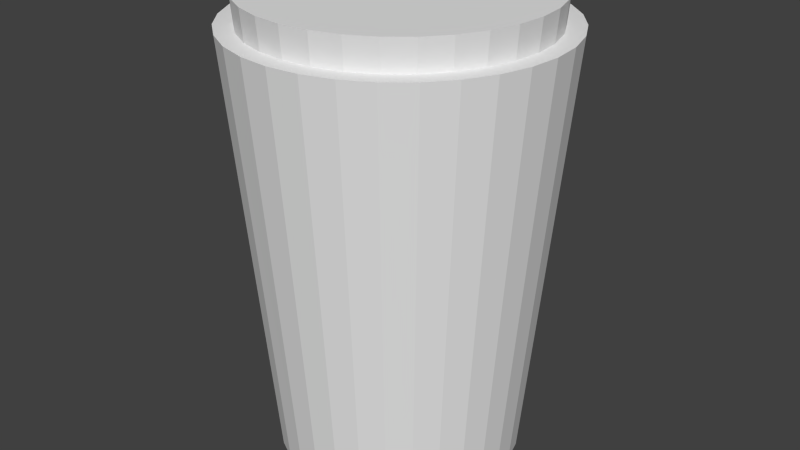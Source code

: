 # Source: borrelglaasjev1.blend  (saved by Blender 2.56.0; exported with 4.5.12 LTS)
import bpy
from mathutils import Matrix  # noqa: F401  (used for matrix-valued properties, if any)

bpy.ops.wm.read_factory_settings(use_empty=True)
scene = bpy.context.scene
scene.name = 'Scene'

# ---- collections
col_collection_1 = bpy.data.collections.new('Collection 1'); scene.collection.children.link(col_collection_1)

# ---- world
world_world = bpy.data.worlds.new('World'); scene.world = world_world
world_world.color = (0.05088, 0.05088, 0.05088)
world_world.use_sun_shadow = False
world_world.sun_shadow_jitter_overblur = 0.0
world_world.cycles.sampling_method = 'MANUAL'
world_world.cycles.sample_map_resolution = 256

# ---- meshes
me_cylinder_001 = bpy.data.meshes.new('Cylinder.001')
me_cylinder_001.from_pydata([(2.379e-07, 11.66, -1.0), (2.275, 11.44, -1.0), (4.463, 10.78, -1.0), (6.48, 9.697, -1.0), (8.247, 8.247, -1.0), (9.697, 6.48, -1.0), (10.78, 4.463, -1.0), (11.44, 2.275, -1.0), (11.66, 1.922e-06, -1.0), (11.44, -2.275, -1.0), (10.78, -4.463, -1.0), (9.697, -6.48, -1.0), (8.247, -8.247, -1.0), (6.48, -9.697, -1.0), (4.463, -10.78, -1.0), (2.275, -11.44, -1.0), (-3.562e-06, -11.66, -1.0), (-2.275, -11.44, -1.0), (-4.463, -10.78, -1.0), (-6.48, -9.697, -1.0), (-8.247, -8.247, -1.0), (-9.697, -6.48, -1.0), (-10.78, -4.463, -1.0), (-11.44, -2.275, -1.0), (-11.66, 1.23e-05, -1.0), (-11.44, 2.275, -1.0), (-10.78, 4.463, -1.0), (-9.697, 6.48, -1.0), (-8.247, 8.247, -1.0), (-6.48, 9.697, -1.0), (-4.463, 10.78, -1.0), (-2.275, 11.44, -1.0), (2.569e-05, 15.86, 1.0), (3.095, 15.56, 1.0), (6.071, 14.66, 1.0), (8.813, 13.19, 1.0), (11.22, 11.22, 1.0), (13.19, 8.813, 1.0), (14.66, 6.071, 1.0), (15.56, 3.095, 1.0), (15.86, -3.412e-05, 1.0), (15.56, -3.095, 1.0), (14.66, -6.071, 1.0), (13.19, -8.813, 1.0), (11.22, -11.22, 1.0), (8.813, -13.19, 1.0), (6.071, -14.66, 1.0), (3.095, -15.56, 1.0), (1.498e-05, -15.86, 1.0), (-3.095, -15.56, 1.0), (-6.071, -14.66, 1.0), (-8.813, -13.19, 1.0), (-11.22, -11.22, 1.0), (-13.19, -8.813, 1.0), (-14.66, -6.071, 1.0), (-15.56, -3.095, 1.0), (-15.86, -6.362e-05, 1.0), (-15.56, 3.095, 1.0), (-14.66, 6.071, 1.0), (-13.19, 8.813, 1.0), (-11.22, 11.22, 1.0), (-8.813, 13.19, 1.0), (-6.071, 14.66, 1.0), (-3.095, 15.56, 1.0), (2.379e-07, 1.042e-06, -1.0), (2.254e-07, 1.492e-06, 1.0)], [], [(64, 0, 1), (65, 33, 32), (64, 1, 2), (65, 34, 33), (64, 2, 3), (65, 35, 34), (64, 3, 4), (65, 36, 35), (64, 4, 5), (65, 37, 36), (64, 5, 6), (65, 38, 37), (64, 6, 7), (65, 39, 38), (64, 7, 8), (65, 40, 39), (64, 8, 9), (65, 41, 40), (64, 9, 10), (65, 42, 41), (64, 10, 11), (65, 43, 42), (64, 11, 12), (65, 44, 43), (64, 12, 13), (65, 45, 44), (64, 13, 14), (65, 46, 45), (64, 14, 15), (65, 47, 46), (64, 15, 16), (65, 48, 47), (64, 16, 17), (65, 49, 48), (64, 17, 18), (65, 50, 49), (64, 18, 19), (65, 51, 50), (64, 19, 20), (65, 52, 51), (64, 20, 21), (65, 53, 52), (64, 21, 22), (65, 54, 53), (64, 22, 23), (65, 55, 54), (64, 23, 24), (65, 56, 55), (64, 24, 25), (65, 57, 56), (64, 25, 26), (65, 58, 57), (64, 26, 27), (65, 59, 58), (64, 27, 28), (65, 60, 59), (64, 28, 29), (65, 61, 60), (64, 29, 30), (65, 62, 61), (64, 30, 31), (65, 63, 62), (31, 0, 64), (65, 32, 63), (0, 32, 33, 1), (1, 33, 34, 2), (2, 34, 35, 3), (3, 35, 36, 4), (4, 36, 37, 5), (5, 37, 38, 6), (6, 38, 39, 7), (7, 39, 40, 8), (8, 40, 41, 9), (9, 41, 42, 10), (10, 42, 43, 11), (11, 43, 44, 12), (12, 44, 45, 13), (13, 45, 46, 14), (14, 46, 47, 15), (15, 47, 48, 16), (16, 48, 49, 17), (17, 49, 50, 18), (18, 50, 51, 19), (19, 51, 52, 20), (20, 52, 53, 21), (21, 53, 54, 22), (22, 54, 55, 23), (23, 55, 56, 24), (24, 56, 57, 25), (25, 57, 58, 26), (26, 58, 59, 27), (27, 59, 60, 28), (28, 60, 61, 29), (29, 61, 62, 30), (30, 62, 63, 31), (32, 0, 31, 63)])
me_cylinder_001.use_remesh_preserve_volume = False
me_cylinder_001.use_remesh_preserve_attributes = False
me_cylinder_001.use_mirror_vertex_groups = False
me_cylinder_001.update()
me_cylinder = bpy.data.meshes.new('Cylinder')
me_cylinder.from_pydata([(3.339e-07, 11.4, -1.0), (2.225, 11.18, -1.0), (4.364, 10.54, -1.0), (6.336, 9.482, -1.0), (8.064, 8.064, -1.0), (9.482, 6.336, -1.0), (10.54, 4.364, -1.0), (11.18, 2.225, -1.0), (11.4, 1.957e-06, -1.0), (11.18, -2.225, -1.0), (10.54, -4.364, -1.0), (9.482, -6.336, -1.0), (8.064, -8.064, -1.0), (6.336, -9.482, -1.0), (4.364, -10.54, -1.0), (2.225, -11.18, -1.0), (-3.382e-06, -11.4, -1.0), (-2.225, -11.18, -1.0), (-4.364, -10.54, -1.0), (-6.336, -9.482, -1.0), (-8.064, -8.064, -1.0), (-9.482, -6.336, -1.0), (-10.54, -4.364, -1.0), (-11.18, -2.225, -1.0), (-11.4, 1.211e-05, -1.0), (-11.18, 2.225, -1.0), (-10.54, 4.364, -1.0), (-9.482, 6.336, -1.0), (-8.064, 8.064, -1.0), (-6.336, 9.482, -1.0), (-4.364, 10.54, -1.0), (-2.225, 11.18, -1.0), (2.408e-05, 15.0, 1.0), (2.926, 14.71, 1.0), (5.74, 13.86, 1.0), (8.334, 12.47, 1.0), (10.61, 10.61, 1.0), (12.47, 8.334, 1.0), (13.86, 5.74, 1.0), (14.71, 2.926, 1.0), (15.0, -3.368e-05, 1.0), (14.71, -2.926, 1.0), (13.86, -5.74, 1.0), (12.47, -8.334, 1.0), (10.61, -10.61, 1.0), (8.334, -12.47, 1.0), (5.74, -13.86, 1.0), (2.926, -14.71, 1.0), (1.395e-05, -15.0, 1.0), (-2.926, -14.71, 1.0), (-5.74, -13.86, 1.0), (-8.334, -12.47, 1.0), (-10.61, -10.61, 1.0), (-12.47, -8.334, 1.0), (-13.86, -5.74, 1.0), (-14.71, -2.926, 1.0), (-15.0, -6.157e-05, 1.0), (-14.71, 2.926, 1.0), (-13.86, 5.74, 1.0), (-12.47, 8.333, 1.0), (-10.61, 10.61, 1.0), (-8.334, 12.47, 1.0), (-5.74, 13.86, 1.0), (-2.926, 14.71, 1.0), (3.339e-07, 1.096e-06, -1.0), (0.0, 0.0, 1.0)], [], [(64, 0, 1), (65, 33, 32), (64, 1, 2), (65, 34, 33), (64, 2, 3), (65, 35, 34), (64, 3, 4), (65, 36, 35), (64, 4, 5), (65, 37, 36), (64, 5, 6), (65, 38, 37), (64, 6, 7), (65, 39, 38), (64, 7, 8), (65, 40, 39), (64, 8, 9), (65, 41, 40), (64, 9, 10), (65, 42, 41), (64, 10, 11), (65, 43, 42), (64, 11, 12), (65, 44, 43), (64, 12, 13), (65, 45, 44), (64, 13, 14), (65, 46, 45), (64, 14, 15), (65, 47, 46), (64, 15, 16), (65, 48, 47), (64, 16, 17), (65, 49, 48), (64, 17, 18), (65, 50, 49), (64, 18, 19), (65, 51, 50), (64, 19, 20), (65, 52, 51), (64, 20, 21), (65, 53, 52), (64, 21, 22), (65, 54, 53), (64, 22, 23), (65, 55, 54), (64, 23, 24), (65, 56, 55), (64, 24, 25), (65, 57, 56), (64, 25, 26), (65, 58, 57), (64, 26, 27), (65, 59, 58), (64, 27, 28), (65, 60, 59), (64, 28, 29), (65, 61, 60), (64, 29, 30), (65, 62, 61), (64, 30, 31), (65, 63, 62), (31, 0, 64), (65, 32, 63), (0, 32, 33, 1), (1, 33, 34, 2), (2, 34, 35, 3), (3, 35, 36, 4), (4, 36, 37, 5), (5, 37, 38, 6), (6, 38, 39, 7), (7, 39, 40, 8), (8, 40, 41, 9), (9, 41, 42, 10), (10, 42, 43, 11), (11, 43, 44, 12), (12, 44, 45, 13), (13, 45, 46, 14), (14, 46, 47, 15), (15, 47, 48, 16), (16, 48, 49, 17), (17, 49, 50, 18), (18, 50, 51, 19), (19, 51, 52, 20), (20, 52, 53, 21), (21, 53, 54, 22), (22, 54, 55, 23), (23, 55, 56, 24), (24, 56, 57, 25), (25, 57, 58, 26), (26, 58, 59, 27), (27, 59, 60, 28), (28, 60, 61, 29), (29, 61, 62, 30), (30, 62, 63, 31), (32, 0, 31, 63)])
me_cylinder.use_remesh_preserve_volume = False
me_cylinder.use_remesh_preserve_attributes = False
me_cylinder.use_mirror_vertex_groups = False
me_cylinder.update()

# ---- objects
ob_cylinder_001 = bpy.data.objects.new('Cylinder.001', me_cylinder_001)
ob_cylinder = bpy.data.objects.new('Cylinder', me_cylinder)

# ---- transforms, parenting, visibility, modifiers, constraints
ob_cylinder_001.location = (0.0, 0.0, 2.544)
ob_cylinder_001.scale = (0.8548, 0.8548, 20.25)
ob_cylinder_001.empty_display_type = 'ARROWS'
ob_cylinder_001.hide_viewport = True
ob_cylinder_001.lineart.crease_threshold = 0.0
ob_cylinder.location = (0.0, 0.0, 0.0)
ob_cylinder.scale = (1.0, 1.0, 20.0)
ob_cylinder.empty_display_type = 'ARROWS'
ob_cylinder.lineart.crease_threshold = 0.0
_m = ob_cylinder.modifiers.new('Boolean', 'BOOLEAN')
_m.object = ob_cylinder_001
_m.solver = 'FAST'

# ---- collection membership
col_collection_1.objects.link(ob_cylinder_001)
col_collection_1.objects.link(ob_cylinder)

# ---- scene / render settings (as saved in the file)
scene.frame_start = 1; scene.frame_end = 250; scene.frame_set(1)
scene.render.engine = 'BLENDER_EEVEE_NEXT'
scene.render.image_settings.color_mode = 'RGB'
scene.render.image_settings.compression = 90
scene.render.resolution_percentage = 50
scene.render.dither_intensity = 0.0
scene.render.bake_margin = 2
scene.render.bake_bias = 0.0
scene.cycles.use_denoising = False
scene.cycles.samples = 10
scene.cycles.sampling_pattern = 'TABULATED_SOBOL'
scene.cycles.light_sampling_threshold = 0.0
scene.cycles.use_adaptive_sampling = False
scene.cycles.use_light_tree = False
scene.cycles.blur_glossy = 0.0
scene.cycles.volume_bounces = 1
scene.cycles.pixel_filter_type = 'GAUSSIAN'
scene.cycles.sample_clamp_indirect = 0.0
scene.view_settings.view_transform = 'Standard'
bpy.context.view_layer.update()

# ---- added for rendering (the .blend has no active camera and no usable light): camera, sun
cam_auto = bpy.data.cameras.new('AutoCamera')
cam_auto.lens = 50.0
cam_auto.sensor_width = 36.0
cam_auto.clip_end = 1000.0
ob_auto_camera = bpy.data.objects.new('AutoCamera', cam_auto)
scene.collection.objects.link(ob_auto_camera)
ob_auto_camera.location = (55.7517, -66.902, 45.9962)
ob_auto_camera.rotation_euler = (1.09748, -7.21219e-08, 0.694738)
scene.camera = ob_auto_camera
light_auto_sun = bpy.data.lights.new('AutoSun', 'SUN')
light_auto_sun.energy = 3.0
light_auto_sun.angle = 0.0523599
ob_auto_sun = bpy.data.objects.new('AutoSun', light_auto_sun)
scene.collection.objects.link(ob_auto_sun)
ob_auto_sun.rotation_euler = (0.872665, 0.174533, 0.523599)
bpy.context.view_layer.update()
